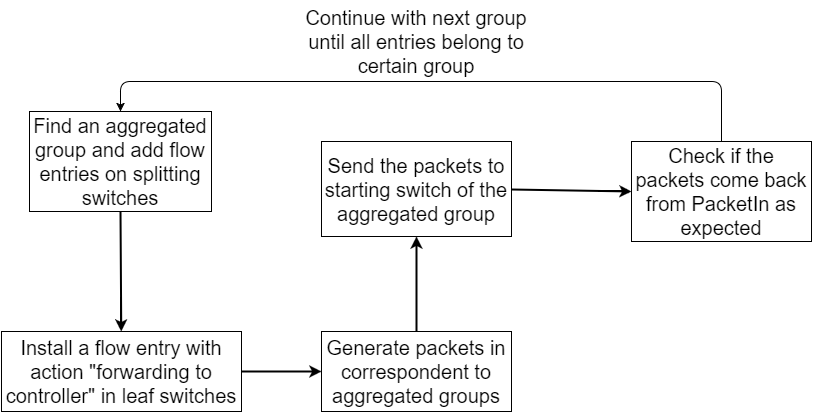

The diagram above was exported from draw.io. Its source (the exported page's mxGraphModel, read from the mxfile embedded in the PNG):
<mxGraphModel dx="1434" dy="736" grid="1" gridSize="10" guides="1" tooltips="1" connect="1" arrows="1" fold="1" page="1" pageScale="1" pageWidth="826" pageHeight="1169" background="#ffffff" math="0" shadow="0">
  <root>
    <mxCell id="0" />
    <mxCell id="1" parent="0" />
    <mxCell id="3" value="Generate packets in correspondent to aggregated groups&lt;br&gt;" style="whiteSpace=wrap;html=1;fillColor=#ffffff;gradientColor=none;fontSize=20;" parent="1" vertex="1">
      <mxGeometry x="360" y="330" width="190" height="80" as="geometry" />
    </mxCell>
    <mxCell id="5" value="Send the packets to starting switch of the aggregated group&lt;br&gt;" style="whiteSpace=wrap;html=1;fillColor=#ffffff;gradientColor=none;fontSize=20;" parent="1" vertex="1">
      <mxGeometry x="360" y="140" width="190" height="95" as="geometry" />
    </mxCell>
    <mxCell id="6" value="" style="endArrow=classic;html=1;strokeColor=#000000;strokeWidth=2;fontSize=20;exitX=0.5;exitY=0;" parent="1" source="3" target="5" edge="1">
      <mxGeometry width="50" height="50" relative="1" as="geometry">
        <mxPoint x="10" y="60" as="sourcePoint" />
        <mxPoint x="60" y="10" as="targetPoint" />
      </mxGeometry>
    </mxCell>
    <mxCell id="7" value="Install a flow entry with action &quot;forwarding to controller&quot; in leaf switches&lt;br&gt;" style="whiteSpace=wrap;html=1;fillColor=#ffffff;gradientColor=none;fontSize=20;" parent="1" vertex="1">
      <mxGeometry x="40" y="330" width="240" height="80" as="geometry" />
    </mxCell>
    <mxCell id="8" value="Find an aggregated group and add flow entries on splitting switches&lt;br&gt;" style="whiteSpace=wrap;html=1;fillColor=#ffffff;gradientColor=none;fontSize=20;" parent="1" vertex="1">
      <mxGeometry x="68" y="110" width="182" height="100" as="geometry" />
    </mxCell>
    <mxCell id="10" value="Check if the packets come back from PacketIn as expected&lt;br&gt;" style="whiteSpace=wrap;html=1;fillColor=#ffffff;gradientColor=none;fontSize=20;" parent="1" vertex="1">
      <mxGeometry x="670" y="140" width="180" height="100" as="geometry" />
    </mxCell>
    <mxCell id="11" value="" style="endArrow=classic;html=1;strokeColor=#000000;strokeWidth=2;fontSize=20;exitX=0.5;exitY=1;" parent="1" source="8" target="7" edge="1">
      <mxGeometry width="50" height="50" relative="1" as="geometry">
        <mxPoint x="10" y="60" as="sourcePoint" />
        <mxPoint x="60" y="10" as="targetPoint" />
      </mxGeometry>
    </mxCell>
    <mxCell id="12" value="" style="endArrow=classic;html=1;strokeColor=#000000;strokeWidth=2;fontSize=20;exitX=1;exitY=0.5;entryX=0;entryY=0.5;" parent="1" source="7" target="3" edge="1">
      <mxGeometry x="206.20000000000005" y="180" width="50" height="50" as="geometry">
        <mxPoint x="235" y="180" as="sourcePoint" />
        <mxPoint x="206.20000000000005" y="260" as="targetPoint" />
      </mxGeometry>
    </mxCell>
    <mxCell id="13" value="" style="endArrow=classic;html=1;strokeColor=#000000;strokeWidth=2;fontSize=20;exitX=1;exitY=0.5;entryX=0;entryY=0.5;" parent="1" source="5" target="10" edge="1">
      <mxGeometry x="216.20000000000005" y="190" width="50" height="50" as="geometry">
        <mxPoint x="245" y="190" as="sourcePoint" />
        <mxPoint x="216.20000000000005" y="270" as="targetPoint" />
      </mxGeometry>
    </mxCell>
    <mxCell id="14" value="" style="endArrow=classic;html=1;exitX=0.5;exitY=0;entryX=0.5;entryY=0;edgeStyle=orthogonalEdgeStyle;" edge="1" parent="1" source="10" target="8">
      <mxGeometry width="50" height="50" relative="1" as="geometry">
        <mxPoint x="10" y="60" as="sourcePoint" />
        <mxPoint x="60" y="10" as="targetPoint" />
        <Array as="points">
          <mxPoint x="760" y="80" />
          <mxPoint x="159" y="80" />
        </Array>
      </mxGeometry>
    </mxCell>
    <mxCell id="15" value="&lt;span style=&quot;font-size: 20px ; line-height: 24px&quot;&gt;Continue with next group&lt;/span&gt;&lt;div&gt;&lt;span style=&quot;font-size: 20px ; line-height: 24px&quot;&gt;until all entries belong to certain group&lt;/span&gt;&lt;/div&gt;" style="text;html=1;strokeColor=none;fillColor=none;align=center;verticalAlign=middle;whiteSpace=wrap;overflow=hidden;" vertex="1" parent="1">
      <mxGeometry x="340" width="230" height="80" as="geometry" />
    </mxCell>
  </root>
</mxGraphModel>